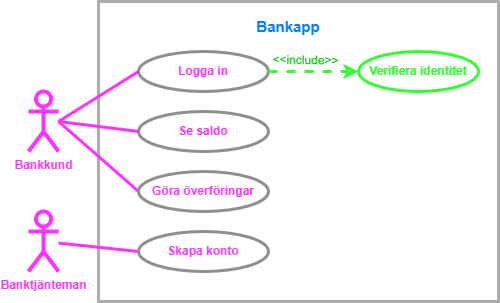

The diagram above was exported from draw.io. Its source (the exported page's mxGraphModel, read from the mxfile embedded in the PNG):
<mxGraphModel dx="1050" dy="513" grid="1" gridSize="10" guides="1" tooltips="1" connect="1" arrows="1" fold="1" page="1" pageScale="1" pageWidth="827" pageHeight="1169" math="0" shadow="0">
  <root>
    <mxCell id="0" />
    <mxCell id="1" parent="0" />
    <mxCell id="OkmquB3F0FaFE0l-qUpd-2" value="" style="rounded=0;whiteSpace=wrap;html=1;strokeWidth=3;strokeColor=#ADADAD;fillStyle=auto;fillColor=none;" parent="1" vertex="1">
      <mxGeometry x="260" y="30" width="400" height="300" as="geometry" />
    </mxCell>
    <mxCell id="nfCxf4BdTM1YR3Tz8241-2" value="&lt;font color=&quot;#ff33ff&quot;&gt;Bankkund&lt;/font&gt;" style="shape=umlActor;verticalLabelPosition=bottom;verticalAlign=top;html=1;outlineConnect=0;strokeWidth=4;strokeColor=#FF33FF;fontStyle=1;fontColor=#3333FF;" parent="1" vertex="1">
      <mxGeometry x="190" y="120" width="30" height="60" as="geometry" />
    </mxCell>
    <mxCell id="nfCxf4BdTM1YR3Tz8241-4" value="Logga in" style="ellipse;whiteSpace=wrap;html=1;strokeColor=#8F8F8F;strokeWidth=3;fontStyle=1;align=center;verticalAlign=middle;fillColor=none;fontColor=#FF33FF;" parent="1" vertex="1">
      <mxGeometry x="300" y="80" width="130" height="40" as="geometry" />
    </mxCell>
    <mxCell id="nfCxf4BdTM1YR3Tz8241-5" value="&lt;font color=&quot;#33ff33&quot;&gt;Verifiera identitet&lt;/font&gt;" style="ellipse;whiteSpace=wrap;html=1;strokeColor=#33FF33;strokeWidth=3;fontStyle=1;align=center;verticalAlign=middle;fillColor=none;fontColor=#FF33FF;" parent="1" vertex="1">
      <mxGeometry x="520" y="80" width="120" height="40" as="geometry" />
    </mxCell>
    <mxCell id="nfCxf4BdTM1YR3Tz8241-6" value="Se saldo" style="ellipse;whiteSpace=wrap;html=1;strokeColor=#8F8F8F;strokeWidth=3;fontStyle=1;align=center;verticalAlign=middle;fillColor=none;fontColor=#FF33FF;" parent="1" vertex="1">
      <mxGeometry x="300" y="140" width="130" height="40" as="geometry" />
    </mxCell>
    <mxCell id="nfCxf4BdTM1YR3Tz8241-14" value="" style="endArrow=none;html=1;rounded=0;entryX=0;entryY=0.5;entryDx=0;entryDy=0;strokeColor=#FF33FF;strokeWidth=3;" parent="1" target="nfCxf4BdTM1YR3Tz8241-4" edge="1">
      <mxGeometry width="50" height="50" relative="1" as="geometry">
        <mxPoint x="220" y="150" as="sourcePoint" />
        <mxPoint x="440" y="300" as="targetPoint" />
        <Array as="points" />
      </mxGeometry>
    </mxCell>
    <mxCell id="nfCxf4BdTM1YR3Tz8241-18" value="" style="endArrow=none;html=1;rounded=0;strokeColor=#FF33FF;strokeWidth=3;entryX=0;entryY=0.5;entryDx=0;entryDy=0;" parent="1" target="0s7Husm1LnrKiKm2LVra-1" edge="1">
      <mxGeometry width="50" height="50" relative="1" as="geometry">
        <mxPoint x="220" y="150" as="sourcePoint" />
        <mxPoint x="304.5899999999999" y="333.4" as="targetPoint" />
      </mxGeometry>
    </mxCell>
    <mxCell id="nfCxf4BdTM1YR3Tz8241-20" value="" style="endArrow=none;html=1;rounded=0;entryX=0;entryY=0.5;entryDx=0;entryDy=0;strokeColor=#FF33FF;strokeWidth=3;" parent="1" source="nfCxf4BdTM1YR3Tz8241-1" target="0s7Husm1LnrKiKm2LVra-2" edge="1">
      <mxGeometry width="50" height="50" relative="1" as="geometry">
        <mxPoint x="200" y="190" as="sourcePoint" />
        <mxPoint x="285" y="400" as="targetPoint" />
      </mxGeometry>
    </mxCell>
    <mxCell id="0s7Husm1LnrKiKm2LVra-1" value="Göra överföringar" style="ellipse;whiteSpace=wrap;html=1;strokeColor=#8F8F8F;strokeWidth=3;fontStyle=1;align=center;verticalAlign=middle;fillColor=none;fontColor=#FF33FF;" parent="1" vertex="1">
      <mxGeometry x="300" y="200" width="130" height="40" as="geometry" />
    </mxCell>
    <mxCell id="0s7Husm1LnrKiKm2LVra-2" value="Skapa konto" style="ellipse;whiteSpace=wrap;html=1;strokeColor=#8F8F8F;strokeWidth=3;fontStyle=1;align=center;verticalAlign=middle;fillColor=none;fontColor=#FF33FF;" parent="1" vertex="1">
      <mxGeometry x="300" y="260" width="130" height="40" as="geometry" />
    </mxCell>
    <mxCell id="0s7Husm1LnrKiKm2LVra-10" value="" style="endArrow=none;html=1;rounded=0;strokeColor=#FF33FF;strokeWidth=3;entryX=0;entryY=0.5;entryDx=0;entryDy=0;sourcePerimeterSpacing=0;" parent="1" target="nfCxf4BdTM1YR3Tz8241-6" edge="1">
      <mxGeometry width="50" height="50" relative="1" as="geometry">
        <mxPoint x="220" y="150" as="sourcePoint" />
        <mxPoint x="305" y="235" as="targetPoint" />
      </mxGeometry>
    </mxCell>
    <mxCell id="rBJhgB2XHcaucIivmp9b-1" value="&lt;font color=&quot;#007fff&quot; style=&quot;font-size: 15px;&quot;&gt;&lt;b style=&quot;&quot;&gt;Bankapp&lt;/b&gt;&lt;/font&gt;" style="text;html=1;align=center;verticalAlign=middle;whiteSpace=wrap;rounded=0;" parent="1" vertex="1">
      <mxGeometry x="350" y="40" width="200" height="30" as="geometry" />
    </mxCell>
    <mxCell id="rBJhgB2XHcaucIivmp9b-4" value="" style="endArrow=classic;html=1;rounded=0;exitX=1;exitY=0.5;exitDx=0;exitDy=0;dashed=1;strokeWidth=3;endSize=6;startSize=6;strokeColor=#33FF33;entryX=0;entryY=0.5;entryDx=0;entryDy=0;" parent="1" source="nfCxf4BdTM1YR3Tz8241-4" target="nfCxf4BdTM1YR3Tz8241-5" edge="1">
      <mxGeometry relative="1" as="geometry">
        <mxPoint x="470" y="97.73" as="sourcePoint" />
        <mxPoint x="590" y="98" as="targetPoint" />
      </mxGeometry>
    </mxCell>
    <mxCell id="rBJhgB2XHcaucIivmp9b-5" value="&lt;font style=&quot;font-size: 12px;&quot;&gt;&amp;lt;&amp;lt;include&amp;gt;&amp;gt;&lt;/font&gt;" style="edgeLabel;resizable=0;html=1;;align=center;verticalAlign=middle;labelBackgroundColor=none;fontColor=#00CC00;fontStyle=0;fontSize=13;spacingBottom=3;rotation=1;" parent="rBJhgB2XHcaucIivmp9b-4" connectable="0" vertex="1">
      <mxGeometry relative="1" as="geometry">
        <mxPoint x="-9" y="-11" as="offset" />
      </mxGeometry>
    </mxCell>
    <mxCell id="nfCxf4BdTM1YR3Tz8241-1" value="&lt;font color=&quot;#ff33ff&quot;&gt;Banktjänteman&lt;/font&gt;" style="shape=umlActor;verticalLabelPosition=bottom;verticalAlign=top;html=1;outlineConnect=0;strokeWidth=4;strokeColor=#FF33FF;fontStyle=1;fontColor=#3333FF;" parent="1" vertex="1">
      <mxGeometry x="190" y="240" width="30" height="60" as="geometry" />
    </mxCell>
  </root>
</mxGraphModel>